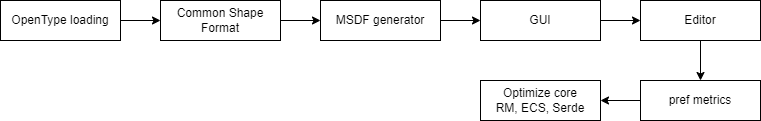

The diagram above was exported from draw.io. Its source (the exported page's mxGraphModel, read from the mxfile embedded in the PNG):
<mxGraphModel dx="1523" dy="1008" grid="1" gridSize="10" guides="1" tooltips="1" connect="1" arrows="1" fold="1" page="1" pageScale="1" pageWidth="827" pageHeight="1169" math="0" shadow="0">
  <root>
    <mxCell id="0" />
    <mxCell id="1" parent="0" />
    <mxCell id="7" style="edgeStyle=none;html=1;" parent="1" source="2" target="6" edge="1">
      <mxGeometry relative="1" as="geometry" />
    </mxCell>
    <mxCell id="2" value="OpenType loading" style="rounded=0;whiteSpace=wrap;html=1;" parent="1" vertex="1">
      <mxGeometry x="40" y="40" width="120" height="40" as="geometry" />
    </mxCell>
    <mxCell id="13" style="edgeStyle=none;html=1;" parent="1" source="3" target="12" edge="1">
      <mxGeometry relative="1" as="geometry" />
    </mxCell>
    <mxCell id="3" value="GUI" style="rounded=0;whiteSpace=wrap;html=1;" parent="1" vertex="1">
      <mxGeometry x="520" y="40" width="120" height="40" as="geometry" />
    </mxCell>
    <mxCell id="9" style="edgeStyle=none;html=1;" parent="1" source="6" target="8" edge="1">
      <mxGeometry relative="1" as="geometry" />
    </mxCell>
    <mxCell id="6" value="Common Shape Format" style="rounded=0;whiteSpace=wrap;html=1;" parent="1" vertex="1">
      <mxGeometry x="200" y="40" width="120" height="40" as="geometry" />
    </mxCell>
    <mxCell id="10" style="edgeStyle=none;html=1;entryX=0;entryY=0.5;entryDx=0;entryDy=0;" parent="1" source="8" target="3" edge="1">
      <mxGeometry relative="1" as="geometry" />
    </mxCell>
    <mxCell id="8" value="MSDF generator" style="rounded=0;whiteSpace=wrap;html=1;" parent="1" vertex="1">
      <mxGeometry x="360" y="40" width="120" height="40" as="geometry" />
    </mxCell>
    <mxCell id="15" style="edgeStyle=none;html=1;entryX=0.5;entryY=0;entryDx=0;entryDy=0;" parent="1" source="12" target="14" edge="1">
      <mxGeometry relative="1" as="geometry" />
    </mxCell>
    <mxCell id="12" value="Editor" style="rounded=0;whiteSpace=wrap;html=1;" parent="1" vertex="1">
      <mxGeometry x="680" y="40" width="120" height="40" as="geometry" />
    </mxCell>
    <mxCell id="17" style="edgeStyle=none;html=1;" parent="1" source="14" target="16" edge="1">
      <mxGeometry relative="1" as="geometry" />
    </mxCell>
    <mxCell id="14" value="pref metrics" style="rounded=0;whiteSpace=wrap;html=1;" parent="1" vertex="1">
      <mxGeometry x="680" y="120" width="120" height="40" as="geometry" />
    </mxCell>
    <mxCell id="16" value="Optimize core&lt;br&gt;RM, ECS, Serde" style="rounded=0;whiteSpace=wrap;html=1;" parent="1" vertex="1">
      <mxGeometry x="520" y="120" width="120" height="40" as="geometry" />
    </mxCell>
  </root>
</mxGraphModel>